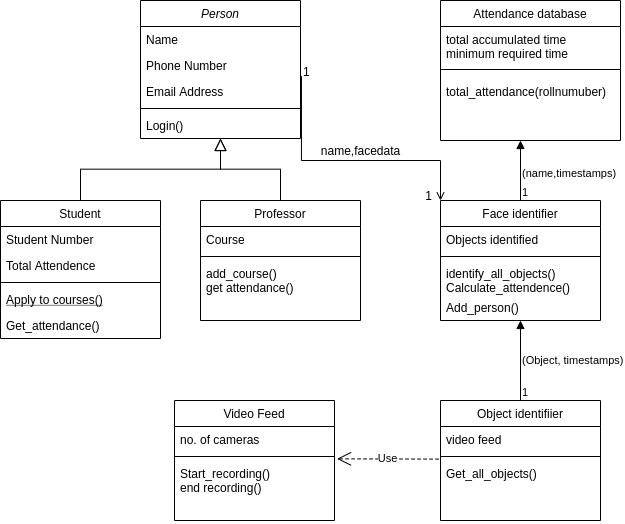

The diagram above was exported from draw.io. Its source (the exported page's mxGraphModel, read from the mxfile embedded in the PNG):
<mxGraphModel dx="993" dy="573" grid="1" gridSize="10" guides="1" tooltips="1" connect="1" arrows="1" fold="1" page="1" pageScale="1" pageWidth="827" pageHeight="1169" math="0" shadow="0">
  <root>
    <mxCell id="WIyWlLk6GJQsqaUBKTNV-0" />
    <mxCell id="WIyWlLk6GJQsqaUBKTNV-1" parent="WIyWlLk6GJQsqaUBKTNV-0" />
    <mxCell id="zkfFHV4jXpPFQw0GAbJ--0" value="Person" style="swimlane;fontStyle=2;align=center;verticalAlign=top;childLayout=stackLayout;horizontal=1;startSize=26;horizontalStack=0;resizeParent=1;resizeLast=0;collapsible=1;marginBottom=0;rounded=0;shadow=0;strokeWidth=1;" parent="WIyWlLk6GJQsqaUBKTNV-1" vertex="1">
      <mxGeometry x="220" y="120" width="160" height="138" as="geometry">
        <mxRectangle x="230" y="140" width="160" height="26" as="alternateBounds" />
      </mxGeometry>
    </mxCell>
    <mxCell id="zkfFHV4jXpPFQw0GAbJ--1" value="Name" style="text;align=left;verticalAlign=top;spacingLeft=4;spacingRight=4;overflow=hidden;rotatable=0;points=[[0,0.5],[1,0.5]];portConstraint=eastwest;" parent="zkfFHV4jXpPFQw0GAbJ--0" vertex="1">
      <mxGeometry y="26" width="160" height="26" as="geometry" />
    </mxCell>
    <mxCell id="zkfFHV4jXpPFQw0GAbJ--2" value="Phone Number" style="text;align=left;verticalAlign=top;spacingLeft=4;spacingRight=4;overflow=hidden;rotatable=0;points=[[0,0.5],[1,0.5]];portConstraint=eastwest;rounded=0;shadow=0;html=0;" parent="zkfFHV4jXpPFQw0GAbJ--0" vertex="1">
      <mxGeometry y="52" width="160" height="26" as="geometry" />
    </mxCell>
    <mxCell id="zkfFHV4jXpPFQw0GAbJ--3" value="Email Address" style="text;align=left;verticalAlign=top;spacingLeft=4;spacingRight=4;overflow=hidden;rotatable=0;points=[[0,0.5],[1,0.5]];portConstraint=eastwest;rounded=0;shadow=0;html=0;" parent="zkfFHV4jXpPFQw0GAbJ--0" vertex="1">
      <mxGeometry y="78" width="160" height="26" as="geometry" />
    </mxCell>
    <mxCell id="zkfFHV4jXpPFQw0GAbJ--4" value="" style="line;html=1;strokeWidth=1;align=left;verticalAlign=middle;spacingTop=-1;spacingLeft=3;spacingRight=3;rotatable=0;labelPosition=right;points=[];portConstraint=eastwest;" parent="zkfFHV4jXpPFQw0GAbJ--0" vertex="1">
      <mxGeometry y="104" width="160" height="8" as="geometry" />
    </mxCell>
    <mxCell id="zkfFHV4jXpPFQw0GAbJ--5" value="Login()" style="text;align=left;verticalAlign=top;spacingLeft=4;spacingRight=4;overflow=hidden;rotatable=0;points=[[0,0.5],[1,0.5]];portConstraint=eastwest;" parent="zkfFHV4jXpPFQw0GAbJ--0" vertex="1">
      <mxGeometry y="112" width="160" height="26" as="geometry" />
    </mxCell>
    <mxCell id="zkfFHV4jXpPFQw0GAbJ--6" value="Student" style="swimlane;fontStyle=0;align=center;verticalAlign=top;childLayout=stackLayout;horizontal=1;startSize=26;horizontalStack=0;resizeParent=1;resizeLast=0;collapsible=1;marginBottom=0;rounded=0;shadow=0;strokeWidth=1;" parent="WIyWlLk6GJQsqaUBKTNV-1" vertex="1">
      <mxGeometry x="80" y="320" width="160" height="138" as="geometry">
        <mxRectangle x="130" y="380" width="160" height="26" as="alternateBounds" />
      </mxGeometry>
    </mxCell>
    <mxCell id="zkfFHV4jXpPFQw0GAbJ--7" value="Student Number" style="text;align=left;verticalAlign=top;spacingLeft=4;spacingRight=4;overflow=hidden;rotatable=0;points=[[0,0.5],[1,0.5]];portConstraint=eastwest;" parent="zkfFHV4jXpPFQw0GAbJ--6" vertex="1">
      <mxGeometry y="26" width="160" height="26" as="geometry" />
    </mxCell>
    <mxCell id="zkfFHV4jXpPFQw0GAbJ--8" value="Total Attendence" style="text;align=left;verticalAlign=top;spacingLeft=4;spacingRight=4;overflow=hidden;rotatable=0;points=[[0,0.5],[1,0.5]];portConstraint=eastwest;rounded=0;shadow=0;html=0;" parent="zkfFHV4jXpPFQw0GAbJ--6" vertex="1">
      <mxGeometry y="52" width="160" height="26" as="geometry" />
    </mxCell>
    <mxCell id="zkfFHV4jXpPFQw0GAbJ--9" value="" style="line;html=1;strokeWidth=1;align=left;verticalAlign=middle;spacingTop=-1;spacingLeft=3;spacingRight=3;rotatable=0;labelPosition=right;points=[];portConstraint=eastwest;" parent="zkfFHV4jXpPFQw0GAbJ--6" vertex="1">
      <mxGeometry y="78" width="160" height="8" as="geometry" />
    </mxCell>
    <mxCell id="zkfFHV4jXpPFQw0GAbJ--10" value="Apply to courses()" style="text;align=left;verticalAlign=top;spacingLeft=4;spacingRight=4;overflow=hidden;rotatable=0;points=[[0,0.5],[1,0.5]];portConstraint=eastwest;fontStyle=4" parent="zkfFHV4jXpPFQw0GAbJ--6" vertex="1">
      <mxGeometry y="86" width="160" height="26" as="geometry" />
    </mxCell>
    <mxCell id="zkfFHV4jXpPFQw0GAbJ--11" value="Get_attendance()" style="text;align=left;verticalAlign=top;spacingLeft=4;spacingRight=4;overflow=hidden;rotatable=0;points=[[0,0.5],[1,0.5]];portConstraint=eastwest;" parent="zkfFHV4jXpPFQw0GAbJ--6" vertex="1">
      <mxGeometry y="112" width="160" height="26" as="geometry" />
    </mxCell>
    <mxCell id="zkfFHV4jXpPFQw0GAbJ--12" value="" style="endArrow=block;endSize=10;endFill=0;shadow=0;strokeWidth=1;rounded=0;edgeStyle=elbowEdgeStyle;elbow=vertical;" parent="WIyWlLk6GJQsqaUBKTNV-1" source="zkfFHV4jXpPFQw0GAbJ--6" target="zkfFHV4jXpPFQw0GAbJ--0" edge="1">
      <mxGeometry width="160" relative="1" as="geometry">
        <mxPoint x="200" y="203" as="sourcePoint" />
        <mxPoint x="200" y="203" as="targetPoint" />
      </mxGeometry>
    </mxCell>
    <mxCell id="zkfFHV4jXpPFQw0GAbJ--13" value="Professor" style="swimlane;fontStyle=0;align=center;verticalAlign=top;childLayout=stackLayout;horizontal=1;startSize=26;horizontalStack=0;resizeParent=1;resizeLast=0;collapsible=1;marginBottom=0;rounded=0;shadow=0;strokeWidth=1;" parent="WIyWlLk6GJQsqaUBKTNV-1" vertex="1">
      <mxGeometry x="280" y="320" width="160" height="120" as="geometry">
        <mxRectangle x="340" y="380" width="170" height="26" as="alternateBounds" />
      </mxGeometry>
    </mxCell>
    <mxCell id="zkfFHV4jXpPFQw0GAbJ--14" value="Course" style="text;align=left;verticalAlign=top;spacingLeft=4;spacingRight=4;overflow=hidden;rotatable=0;points=[[0,0.5],[1,0.5]];portConstraint=eastwest;" parent="zkfFHV4jXpPFQw0GAbJ--13" vertex="1">
      <mxGeometry y="26" width="160" height="26" as="geometry" />
    </mxCell>
    <mxCell id="zkfFHV4jXpPFQw0GAbJ--15" value="" style="line;html=1;strokeWidth=1;align=left;verticalAlign=middle;spacingTop=-1;spacingLeft=3;spacingRight=3;rotatable=0;labelPosition=right;points=[];portConstraint=eastwest;" parent="zkfFHV4jXpPFQw0GAbJ--13" vertex="1">
      <mxGeometry y="52" width="160" height="8" as="geometry" />
    </mxCell>
    <mxCell id="XJG5kxTAhQkC5l_q3ppK-0" value="add_course()&#10;get attendance()" style="text;align=left;verticalAlign=top;spacingLeft=4;spacingRight=4;overflow=hidden;rotatable=0;points=[[0,0.5],[1,0.5]];portConstraint=eastwest;" vertex="1" parent="zkfFHV4jXpPFQw0GAbJ--13">
      <mxGeometry y="60" width="160" height="60" as="geometry" />
    </mxCell>
    <mxCell id="zkfFHV4jXpPFQw0GAbJ--16" value="" style="endArrow=block;endSize=10;endFill=0;shadow=0;strokeWidth=1;rounded=0;edgeStyle=elbowEdgeStyle;elbow=vertical;" parent="WIyWlLk6GJQsqaUBKTNV-1" source="zkfFHV4jXpPFQw0GAbJ--13" target="zkfFHV4jXpPFQw0GAbJ--0" edge="1">
      <mxGeometry width="160" relative="1" as="geometry">
        <mxPoint x="210" y="373" as="sourcePoint" />
        <mxPoint x="310" y="271" as="targetPoint" />
      </mxGeometry>
    </mxCell>
    <mxCell id="zkfFHV4jXpPFQw0GAbJ--17" value="Attendance database" style="swimlane;fontStyle=0;align=center;verticalAlign=top;childLayout=stackLayout;horizontal=1;startSize=26;horizontalStack=0;resizeParent=1;resizeLast=0;collapsible=1;marginBottom=0;rounded=0;shadow=0;strokeWidth=1;" parent="WIyWlLk6GJQsqaUBKTNV-1" vertex="1">
      <mxGeometry x="520" y="120" width="180" height="140" as="geometry">
        <mxRectangle x="550" y="140" width="160" height="26" as="alternateBounds" />
      </mxGeometry>
    </mxCell>
    <mxCell id="zkfFHV4jXpPFQw0GAbJ--18" value="total accumulated time&#10;minimum required time" style="text;align=left;verticalAlign=top;spacingLeft=4;spacingRight=4;overflow=hidden;rotatable=0;points=[[0,0.5],[1,0.5]];portConstraint=eastwest;" parent="zkfFHV4jXpPFQw0GAbJ--17" vertex="1">
      <mxGeometry y="26" width="180" height="34" as="geometry" />
    </mxCell>
    <mxCell id="zkfFHV4jXpPFQw0GAbJ--23" value="" style="line;html=1;strokeWidth=1;align=left;verticalAlign=middle;spacingTop=-1;spacingLeft=3;spacingRight=3;rotatable=0;labelPosition=right;points=[];portConstraint=eastwest;" parent="zkfFHV4jXpPFQw0GAbJ--17" vertex="1">
      <mxGeometry y="60" width="180" height="18" as="geometry" />
    </mxCell>
    <mxCell id="XJG5kxTAhQkC5l_q3ppK-26" value="total_attendance(rollnumuber)&#10;" style="text;align=left;verticalAlign=top;spacingLeft=4;spacingRight=4;overflow=hidden;rotatable=0;points=[[0,0.5],[1,0.5]];portConstraint=eastwest;" vertex="1" parent="zkfFHV4jXpPFQw0GAbJ--17">
      <mxGeometry y="78" width="180" height="52" as="geometry" />
    </mxCell>
    <mxCell id="zkfFHV4jXpPFQw0GAbJ--26" value="" style="endArrow=open;shadow=0;strokeWidth=1;rounded=0;endFill=1;edgeStyle=elbowEdgeStyle;elbow=vertical;entryX=0;entryY=0;entryDx=0;entryDy=0;exitX=1.006;exitY=-0.088;exitDx=0;exitDy=0;exitPerimeter=0;" parent="WIyWlLk6GJQsqaUBKTNV-1" source="zkfFHV4jXpPFQw0GAbJ--3" target="XJG5kxTAhQkC5l_q3ppK-16" edge="1">
      <mxGeometry x="0.5" y="41" relative="1" as="geometry">
        <mxPoint x="390" y="200" as="sourcePoint" />
        <mxPoint x="500" y="300" as="targetPoint" />
        <mxPoint x="-40" y="32" as="offset" />
        <Array as="points">
          <mxPoint x="530" y="280" />
          <mxPoint x="470" y="290" />
          <mxPoint x="500" y="189" />
          <mxPoint x="420" y="200" />
        </Array>
      </mxGeometry>
    </mxCell>
    <mxCell id="zkfFHV4jXpPFQw0GAbJ--27" value="1" style="resizable=0;align=left;verticalAlign=bottom;labelBackgroundColor=none;fontSize=12;" parent="zkfFHV4jXpPFQw0GAbJ--26" connectable="0" vertex="1">
      <mxGeometry x="-1" relative="1" as="geometry">
        <mxPoint y="4" as="offset" />
      </mxGeometry>
    </mxCell>
    <mxCell id="zkfFHV4jXpPFQw0GAbJ--28" value="1" style="resizable=0;align=right;verticalAlign=bottom;labelBackgroundColor=none;fontSize=12;" parent="zkfFHV4jXpPFQw0GAbJ--26" connectable="0" vertex="1">
      <mxGeometry x="1" relative="1" as="geometry">
        <mxPoint x="-7" y="4" as="offset" />
      </mxGeometry>
    </mxCell>
    <mxCell id="zkfFHV4jXpPFQw0GAbJ--29" value="name,facedata" style="text;html=1;resizable=0;points=[];;align=center;verticalAlign=middle;labelBackgroundColor=none;rounded=0;shadow=0;strokeWidth=1;fontSize=12;" parent="zkfFHV4jXpPFQw0GAbJ--26" vertex="1" connectable="0">
      <mxGeometry x="0.5" y="49" relative="1" as="geometry">
        <mxPoint x="-54.17" y="39" as="offset" />
      </mxGeometry>
    </mxCell>
    <mxCell id="XJG5kxTAhQkC5l_q3ppK-1" value="Object identifiier" style="swimlane;fontStyle=0;align=center;verticalAlign=top;childLayout=stackLayout;horizontal=1;startSize=26;horizontalStack=0;resizeParent=1;resizeLast=0;collapsible=1;marginBottom=0;rounded=0;shadow=0;strokeWidth=1;" vertex="1" parent="WIyWlLk6GJQsqaUBKTNV-1">
      <mxGeometry x="520" y="520" width="160" height="120" as="geometry">
        <mxRectangle x="340" y="380" width="170" height="26" as="alternateBounds" />
      </mxGeometry>
    </mxCell>
    <mxCell id="XJG5kxTAhQkC5l_q3ppK-2" value="video feed" style="text;align=left;verticalAlign=top;spacingLeft=4;spacingRight=4;overflow=hidden;rotatable=0;points=[[0,0.5],[1,0.5]];portConstraint=eastwest;" vertex="1" parent="XJG5kxTAhQkC5l_q3ppK-1">
      <mxGeometry y="26" width="160" height="26" as="geometry" />
    </mxCell>
    <mxCell id="XJG5kxTAhQkC5l_q3ppK-3" value="" style="line;html=1;strokeWidth=1;align=left;verticalAlign=middle;spacingTop=-1;spacingLeft=3;spacingRight=3;rotatable=0;labelPosition=right;points=[];portConstraint=eastwest;" vertex="1" parent="XJG5kxTAhQkC5l_q3ppK-1">
      <mxGeometry y="52" width="160" height="8" as="geometry" />
    </mxCell>
    <mxCell id="XJG5kxTAhQkC5l_q3ppK-4" value="Get_all_objects()&#10;" style="text;align=left;verticalAlign=top;spacingLeft=4;spacingRight=4;overflow=hidden;rotatable=0;points=[[0,0.5],[1,0.5]];portConstraint=eastwest;" vertex="1" parent="XJG5kxTAhQkC5l_q3ppK-1">
      <mxGeometry y="60" width="160" height="60" as="geometry" />
    </mxCell>
    <mxCell id="XJG5kxTAhQkC5l_q3ppK-7" value="Video Feed" style="swimlane;fontStyle=0;align=center;verticalAlign=top;childLayout=stackLayout;horizontal=1;startSize=26;horizontalStack=0;resizeParent=1;resizeLast=0;collapsible=1;marginBottom=0;rounded=0;shadow=0;strokeWidth=1;" vertex="1" parent="WIyWlLk6GJQsqaUBKTNV-1">
      <mxGeometry x="254" y="520" width="160" height="120" as="geometry">
        <mxRectangle x="340" y="380" width="170" height="26" as="alternateBounds" />
      </mxGeometry>
    </mxCell>
    <mxCell id="XJG5kxTAhQkC5l_q3ppK-8" value="no. of cameras" style="text;align=left;verticalAlign=top;spacingLeft=4;spacingRight=4;overflow=hidden;rotatable=0;points=[[0,0.5],[1,0.5]];portConstraint=eastwest;" vertex="1" parent="XJG5kxTAhQkC5l_q3ppK-7">
      <mxGeometry y="26" width="160" height="26" as="geometry" />
    </mxCell>
    <mxCell id="XJG5kxTAhQkC5l_q3ppK-9" value="" style="line;html=1;strokeWidth=1;align=left;verticalAlign=middle;spacingTop=-1;spacingLeft=3;spacingRight=3;rotatable=0;labelPosition=right;points=[];portConstraint=eastwest;" vertex="1" parent="XJG5kxTAhQkC5l_q3ppK-7">
      <mxGeometry y="52" width="160" height="8" as="geometry" />
    </mxCell>
    <mxCell id="XJG5kxTAhQkC5l_q3ppK-10" value="Start_recording()&#10;end recording()" style="text;align=left;verticalAlign=top;spacingLeft=4;spacingRight=4;overflow=hidden;rotatable=0;points=[[0,0.5],[1,0.5]];portConstraint=eastwest;" vertex="1" parent="XJG5kxTAhQkC5l_q3ppK-7">
      <mxGeometry y="60" width="160" height="60" as="geometry" />
    </mxCell>
    <mxCell id="XJG5kxTAhQkC5l_q3ppK-15" value="Use" style="endArrow=open;endSize=12;dashed=1;html=1;entryX=1.016;entryY=-0.028;entryDx=0;entryDy=0;exitX=-0.012;exitY=-0.023;exitDx=0;exitDy=0;exitPerimeter=0;entryPerimeter=0;" edge="1" parent="WIyWlLk6GJQsqaUBKTNV-1" source="XJG5kxTAhQkC5l_q3ppK-4" target="XJG5kxTAhQkC5l_q3ppK-10">
      <mxGeometry width="160" relative="1" as="geometry">
        <mxPoint x="330" y="370" as="sourcePoint" />
        <mxPoint x="490" y="370" as="targetPoint" />
      </mxGeometry>
    </mxCell>
    <mxCell id="XJG5kxTAhQkC5l_q3ppK-16" value="Face identifier" style="swimlane;fontStyle=0;align=center;verticalAlign=top;childLayout=stackLayout;horizontal=1;startSize=26;horizontalStack=0;resizeParent=1;resizeLast=0;collapsible=1;marginBottom=0;rounded=0;shadow=0;strokeWidth=1;" vertex="1" parent="WIyWlLk6GJQsqaUBKTNV-1">
      <mxGeometry x="520" y="320" width="160" height="120" as="geometry">
        <mxRectangle x="340" y="380" width="170" height="26" as="alternateBounds" />
      </mxGeometry>
    </mxCell>
    <mxCell id="XJG5kxTAhQkC5l_q3ppK-17" value="Objects identified" style="text;align=left;verticalAlign=top;spacingLeft=4;spacingRight=4;overflow=hidden;rotatable=0;points=[[0,0.5],[1,0.5]];portConstraint=eastwest;" vertex="1" parent="XJG5kxTAhQkC5l_q3ppK-16">
      <mxGeometry y="26" width="160" height="26" as="geometry" />
    </mxCell>
    <mxCell id="XJG5kxTAhQkC5l_q3ppK-18" value="" style="line;html=1;strokeWidth=1;align=left;verticalAlign=middle;spacingTop=-1;spacingLeft=3;spacingRight=3;rotatable=0;labelPosition=right;points=[];portConstraint=eastwest;" vertex="1" parent="XJG5kxTAhQkC5l_q3ppK-16">
      <mxGeometry y="52" width="160" height="8" as="geometry" />
    </mxCell>
    <mxCell id="XJG5kxTAhQkC5l_q3ppK-21" value="identify_all_objects()&#10;Calculate_attendence()" style="text;align=left;verticalAlign=top;spacingLeft=4;spacingRight=4;overflow=hidden;rotatable=0;points=[[0,0.5],[1,0.5]];portConstraint=eastwest;" vertex="1" parent="XJG5kxTAhQkC5l_q3ppK-16">
      <mxGeometry y="60" width="160" height="34" as="geometry" />
    </mxCell>
    <mxCell id="zkfFHV4jXpPFQw0GAbJ--25" value="Add_person()" style="text;align=left;verticalAlign=top;spacingLeft=4;spacingRight=4;overflow=hidden;rotatable=0;points=[[0,0.5],[1,0.5]];portConstraint=eastwest;" parent="XJG5kxTAhQkC5l_q3ppK-16" vertex="1">
      <mxGeometry y="94" width="160" height="26" as="geometry" />
    </mxCell>
    <mxCell id="XJG5kxTAhQkC5l_q3ppK-22" value="(Object, timestamps)" style="endArrow=block;endFill=1;html=1;edgeStyle=orthogonalEdgeStyle;align=left;verticalAlign=top;entryX=0.5;entryY=1;entryDx=0;entryDy=0;exitX=0.5;exitY=0;exitDx=0;exitDy=0;" edge="1" parent="WIyWlLk6GJQsqaUBKTNV-1" source="XJG5kxTAhQkC5l_q3ppK-1" target="XJG5kxTAhQkC5l_q3ppK-16">
      <mxGeometry x="0.3333" relative="1" as="geometry">
        <mxPoint x="330" y="370" as="sourcePoint" />
        <mxPoint x="490" y="370" as="targetPoint" />
        <mxPoint as="offset" />
      </mxGeometry>
    </mxCell>
    <mxCell id="XJG5kxTAhQkC5l_q3ppK-23" value="1" style="edgeLabel;resizable=0;html=1;align=left;verticalAlign=bottom;" connectable="0" vertex="1" parent="XJG5kxTAhQkC5l_q3ppK-22">
      <mxGeometry x="-1" relative="1" as="geometry" />
    </mxCell>
    <mxCell id="XJG5kxTAhQkC5l_q3ppK-24" value="(name,timestamps)" style="endArrow=block;endFill=1;html=1;edgeStyle=orthogonalEdgeStyle;align=left;verticalAlign=top;exitX=0.5;exitY=0;exitDx=0;exitDy=0;" edge="1" parent="WIyWlLk6GJQsqaUBKTNV-1" source="XJG5kxTAhQkC5l_q3ppK-16">
      <mxGeometry x="0.3333" relative="1" as="geometry">
        <mxPoint x="610" y="530" as="sourcePoint" />
        <mxPoint x="600" y="260" as="targetPoint" />
        <mxPoint as="offset" />
      </mxGeometry>
    </mxCell>
    <mxCell id="XJG5kxTAhQkC5l_q3ppK-25" value="1" style="edgeLabel;resizable=0;html=1;align=left;verticalAlign=bottom;" connectable="0" vertex="1" parent="XJG5kxTAhQkC5l_q3ppK-24">
      <mxGeometry x="-1" relative="1" as="geometry" />
    </mxCell>
  </root>
</mxGraphModel>